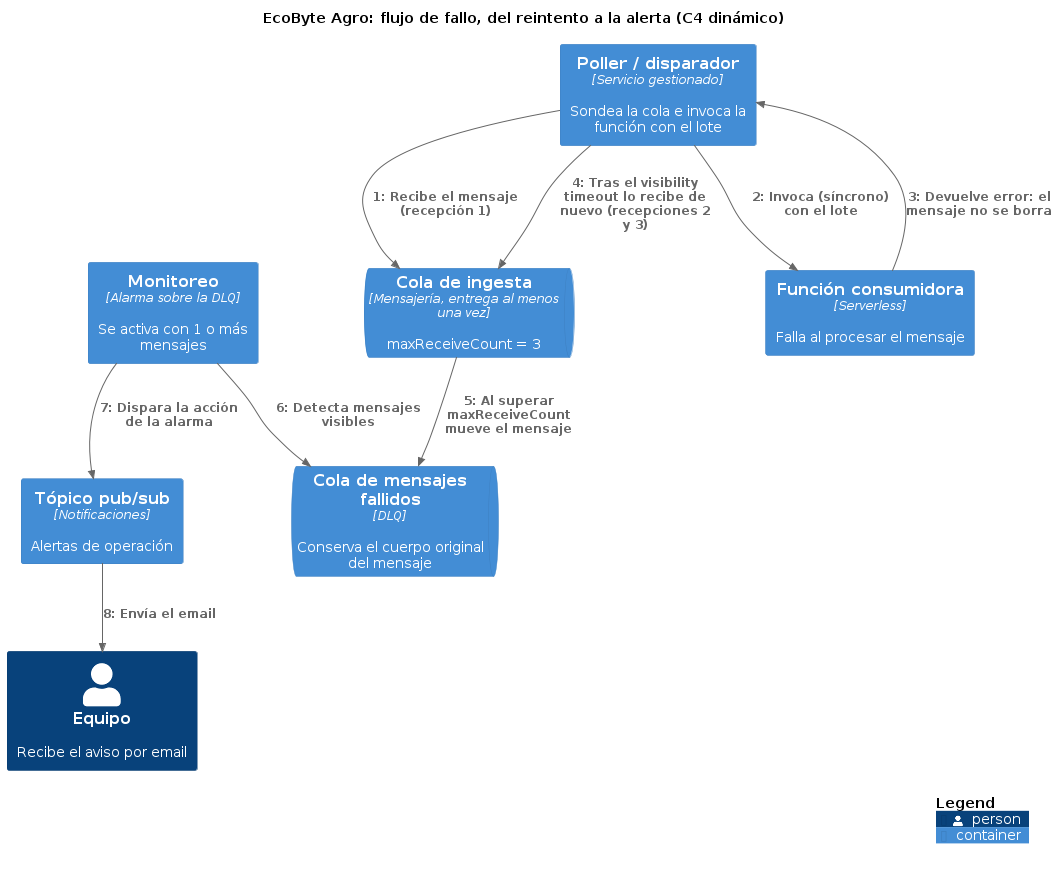

The diagram above was rendered by PlantUML. Its source (embedded in the PNG):
@startuml c4-dinamico-fallo
!include <C4/C4_Dynamic>
LAYOUT_TOP_DOWN()
title EcoByte Agro: flujo de fallo, del reintento a la alerta (C4 dinámico)

Person(dest, "Equipo", "Recibe el aviso por email")

ContainerQueue(q, "Cola de ingesta", "Mensajería, entrega al menos una vez", "maxReceiveCount = 3")
ContainerQueue(dlq, "Cola de mensajes fallidos", "DLQ", "Conserva el cuerpo original del mensaje")
Container(poller, "Poller / disparador", "Servicio gestionado", "Sondea la cola e invoca la función con el lote")
Container(fn, "Función consumidora", "Serverless", "Falla al procesar el mensaje")
Container(topic, "Tópico pub/sub", "Notificaciones", "Alertas de operación")
Container(mon, "Monitoreo", "Alarma sobre la DLQ", "Se activa con 1 o más mensajes")

Rel(poller, q, "Recibe el mensaje (recepción 1)")
Rel(poller, fn, "Invoca (síncrono) con el lote")
Rel(fn, poller, "Devuelve error: el mensaje no se borra")
Rel(poller, q, "Tras el visibility timeout lo recibe de nuevo (recepciones 2 y 3)")
Rel(q, dlq, "Al superar maxReceiveCount mueve el mensaje")
Rel(mon, dlq, "Detecta mensajes visibles")
Rel(mon, topic, "Dispara la acción de la alarma")
Rel(topic, dest, "Envía el email")

SHOW_LEGEND()
@enduml